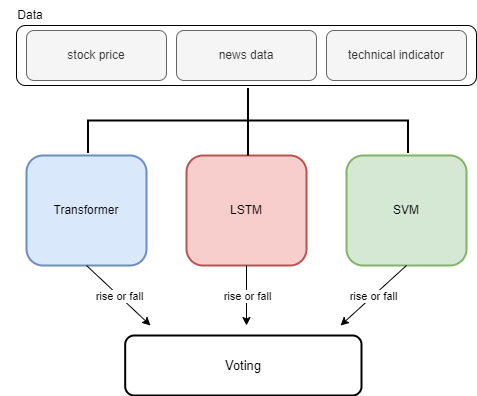

The diagram above was exported from draw.io. Its source (the exported page's mxGraphModel, read from the mxfile embedded in the PNG):
<mxGraphModel dx="1290" dy="534" grid="1" gridSize="10" guides="1" tooltips="1" connect="1" arrows="1" fold="1" page="1" pageScale="1" pageWidth="827" pageHeight="1169" math="0" shadow="0">
  <root>
    <mxCell id="0" />
    <mxCell id="1" parent="0" />
    <mxCell id="KsokscYzUCCWucY6LgBw-1" value="" style="rounded=1;whiteSpace=wrap;html=1;" parent="1" vertex="1">
      <mxGeometry x="156" y="50" width="460" height="60" as="geometry" />
    </mxCell>
    <mxCell id="KsokscYzUCCWucY6LgBw-2" value="news data" style="rounded=1;whiteSpace=wrap;html=1;fillColor=#f5f5f5;strokeColor=#666666;fontColor=#333333;" parent="1" vertex="1">
      <mxGeometry x="316" y="55" width="140" height="50" as="geometry" />
    </mxCell>
    <mxCell id="KsokscYzUCCWucY6LgBw-3" value="stock price" style="rounded=1;whiteSpace=wrap;html=1;fillColor=#f5f5f5;strokeColor=#666666;fontColor=#333333;" parent="1" vertex="1">
      <mxGeometry x="166" y="55" width="140" height="50" as="geometry" />
    </mxCell>
    <mxCell id="KsokscYzUCCWucY6LgBw-4" value="technical indicator" style="rounded=1;whiteSpace=wrap;html=1;fillColor=#f5f5f5;strokeColor=#666666;fontColor=#333333;" parent="1" vertex="1">
      <mxGeometry x="466" y="55" width="140" height="50" as="geometry" />
    </mxCell>
    <mxCell id="KsokscYzUCCWucY6LgBw-10" value="Transformer" style="rounded=1;whiteSpace=wrap;html=1;fillColor=#dae8fc;strokeColor=#6c8ebf;strokeWidth=2;" parent="1" vertex="1">
      <mxGeometry x="166" y="180" width="120" height="110" as="geometry" />
    </mxCell>
    <mxCell id="KsokscYzUCCWucY6LgBw-11" value="SVM" style="rounded=1;whiteSpace=wrap;html=1;fillColor=#d5e8d4;strokeColor=#82b366;strokeWidth=2;" parent="1" vertex="1">
      <mxGeometry x="486" y="180" width="120" height="110" as="geometry" />
    </mxCell>
    <mxCell id="KsokscYzUCCWucY6LgBw-12" value="LSTM" style="rounded=1;whiteSpace=wrap;html=1;fillColor=#f8cecc;strokeColor=#b85450;strokeWidth=2;" parent="1" vertex="1">
      <mxGeometry x="326" y="180" width="120" height="110" as="geometry" />
    </mxCell>
    <mxCell id="KsokscYzUCCWucY6LgBw-13" value="Data" style="text;html=1;strokeColor=none;fillColor=none;align=center;verticalAlign=middle;whiteSpace=wrap;rounded=0;" parent="1" vertex="1">
      <mxGeometry x="140" y="25" width="60" height="30" as="geometry" />
    </mxCell>
    <mxCell id="KsokscYzUCCWucY6LgBw-14" value="" style="strokeWidth=2;html=1;shape=mxgraph.flowchart.annotation_2;align=left;labelPosition=right;pointerEvents=1;rotation=90;" parent="1" vertex="1">
      <mxGeometry x="355" y="-15" width="65" height="320" as="geometry" />
    </mxCell>
    <mxCell id="KsokscYzUCCWucY6LgBw-16" value="" style="line;strokeWidth=2;direction=south;html=1;" parent="1" vertex="1">
      <mxGeometry x="382.5" y="140" width="10" height="40" as="geometry" />
    </mxCell>
    <mxCell id="KsokscYzUCCWucY6LgBw-18" value="" style="endArrow=classic;html=1;rounded=0;" parent="1" edge="1">
      <mxGeometry relative="1" as="geometry">
        <mxPoint x="226" y="290" as="sourcePoint" />
        <mxPoint x="290" y="350" as="targetPoint" />
      </mxGeometry>
    </mxCell>
    <mxCell id="KsokscYzUCCWucY6LgBw-19" value="rise or fall" style="edgeLabel;resizable=0;html=1;align=center;verticalAlign=middle;" parent="KsokscYzUCCWucY6LgBw-18" connectable="0" vertex="1">
      <mxGeometry relative="1" as="geometry" />
    </mxCell>
    <mxCell id="KsokscYzUCCWucY6LgBw-20" value="" style="endArrow=classic;html=1;rounded=0;" parent="1" edge="1">
      <mxGeometry relative="1" as="geometry">
        <mxPoint x="386" y="290" as="sourcePoint" />
        <mxPoint x="386" y="350" as="targetPoint" />
      </mxGeometry>
    </mxCell>
    <mxCell id="KsokscYzUCCWucY6LgBw-21" value="rise or fall" style="edgeLabel;resizable=0;html=1;align=center;verticalAlign=middle;" parent="KsokscYzUCCWucY6LgBw-20" connectable="0" vertex="1">
      <mxGeometry relative="1" as="geometry" />
    </mxCell>
    <mxCell id="KsokscYzUCCWucY6LgBw-22" value="" style="endArrow=classic;html=1;rounded=0;" parent="1" edge="1">
      <mxGeometry relative="1" as="geometry">
        <mxPoint x="546" y="290" as="sourcePoint" />
        <mxPoint x="480" y="350" as="targetPoint" />
      </mxGeometry>
    </mxCell>
    <mxCell id="KsokscYzUCCWucY6LgBw-23" value="rise or fall" style="edgeLabel;resizable=0;html=1;align=center;verticalAlign=middle;" parent="KsokscYzUCCWucY6LgBw-22" connectable="0" vertex="1">
      <mxGeometry relative="1" as="geometry" />
    </mxCell>
    <mxCell id="KsokscYzUCCWucY6LgBw-32" value="&lt;font style=&quot;font-size: 13px;&quot;&gt;Voting&lt;/font&gt;" style="rounded=1;whiteSpace=wrap;html=1;strokeWidth=2;glass=0;" parent="1" vertex="1">
      <mxGeometry x="264.69" y="360" width="236.31" height="60" as="geometry" />
    </mxCell>
  </root>
</mxGraphModel>